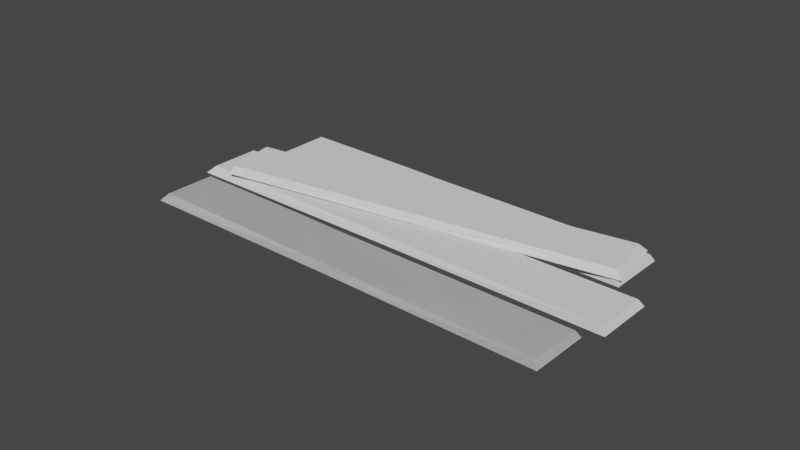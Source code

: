 # Source: PlankPile.blend  (saved by Blender 2.81.16; exported with 4.5.12 LTS)
import bpy
from mathutils import Matrix  # noqa: F401  (used for matrix-valued properties, if any)

bpy.ops.wm.read_factory_settings(use_empty=True)
scene = bpy.context.scene
scene.name = 'Scene'

# ---- collections
col_collection = bpy.data.collections.new('Collection'); scene.collection.children.link(col_collection)

# ---- world
world_world = bpy.data.worlds.new('World'); scene.world = world_world
world_world.use_nodes = True; world_world.node_tree.nodes.clear()
_N = world_world.node_tree.nodes; _L = world_world.node_tree.links
n0 = _N.new('ShaderNodeOutputWorld'); n0.name = 'World Output'; n0.location = (300, 300)
n1 = _N.new('ShaderNodeBackground'); n1.name = 'Background'; n1.location = (10, 300)
n1.inputs[0].default_value = (0.05088, 0.05088, 0.05088, 1.0)
_L.new(n1.outputs[0], n0.inputs[0])
n0.is_active_output = True
world_world.color = (0.05088, 0.05088, 0.05088)
world_world.use_sun_shadow = False
world_world.sun_shadow_jitter_overblur = 0.0

# ---- meshes
me_cube_008 = bpy.data.meshes.new('Cube.008')
me_cube_008.from_pydata([(-1.0, -0.9275, -1.0), (-1.0, -1.0, 1.0), (-1.0, 1.0, -1.0), (-1.0, 1.0, 1.0), (1.0, -0.9046, -0.9862), (1.0, -0.8075, 0.966), (1.0, 0.8407, -0.9862), (1.0, 0.8711, 0.966), (1.0, 0.8711, 0.372), (1.0, 0.8407, 0.1797), (1.0, 0.7454, 0.26), (-0.05481, 1.0, 0.2647), (-1.0, -0.9275, 0.0), (-1.0, 1.0, 0.0), (1.0, -0.8312, 0.0), (-2.631, 5.738, 0.9481), (-3.852, 3.112, -1.166), (-2.547, 3.845, 1.002), (-3.766, 1.147, -1.111), (-0.6383, 5.698, 0.9337), (-1.823, 2.97, -1.126), (-0.5629, 3.983, 0.9824), (-1.751, 1.321, -1.079), (-1.389, 2.122, -0.4514), (-1.273, 2.411, -0.2491), (-1.326, 2.396, -0.3366), (-2.373, 2.139, -0.3342), (-3.24, 4.39, -0.1081), (-3.157, 2.496, -0.05443), (-1.236, 4.296, -0.1059), (-2.702, 3.498, 1.074), (-4.005, 0.692, -1.182), (-2.619, 1.605, 1.128), (-3.918, -1.273, -1.126), (-0.7102, 3.457, 1.059), (-1.975, 0.5526, -1.138), (-0.6348, 1.742, 1.107), (-1.902, -1.096, -1.092), (-1.516, -0.2419, -0.4222), (-1.392, 0.0646, -0.2064), (-1.449, 0.04273, -0.2995), (-2.496, -0.2146, -0.2975), (-3.352, 2.06, -0.05271), (-3.269, 0.1659, 0.001011), (-1.348, 1.966, -0.05044), (-2.631, 5.738, 0.9481), (-3.852, 3.112, -1.166), (-2.547, 3.845, 1.002), (-3.766, 1.147, -1.111), (-0.6383, 5.698, 0.9337), (-1.823, 2.97, -1.126), (-0.5629, 3.983, 0.9824), (-1.751, 1.321, -1.079), (-1.389, 2.122, -0.4514), (-1.273, 2.411, -0.2491), (-1.326, 2.396, -0.3366), (-2.373, 2.139, -0.3342), (-3.24, 4.39, -0.1081), (-3.157, 2.496, -0.05443), (-1.236, 4.296, -0.1059), (-2.898, 0.9708, 0.9853), (-4.034, -1.466, -0.9813), (-2.815, -0.9226, 1.039), (-3.948, -3.431, -0.9256), (-0.9052, 0.9318, 0.972), (-2.007, -1.612, -0.9429), (-0.8297, -0.7827, 1.021), (-1.934, -3.261, -0.8961), (-1.598, -2.516, -0.3127), (-1.49, -2.245, -0.1246), (-1.54, -2.252, -0.2062), (-2.586, -2.509, -0.2035), (-3.465, -0.2835, 0.003037), (-3.381, -2.177, 0.05675), (-1.461, -0.3772, 0.005301)], [], [(12, 1, 3, 13), (2, 13, 3, 7, 8, 11, 9, 6), (6, 9, 10, 8, 7, 5, 14, 4), (14, 5, 1, 12), (2, 6, 4, 0), (7, 3, 1, 5), (8, 10, 9), (9, 11, 8), (4, 14, 12, 0), (0, 12, 13, 2), (27, 16, 18, 28), (17, 28, 18, 22, 23, 26, 24, 21), (21, 24, 25, 23, 22, 20, 29, 19), (29, 20, 16, 27), (17, 21, 19, 15), (22, 18, 16, 20), (23, 25, 24), (24, 26, 23), (19, 29, 27, 15), (15, 27, 28, 17), (42, 31, 33, 43), (32, 43, 33, 37, 38, 41, 39, 36), (36, 39, 40, 38, 37, 35, 44, 34), (44, 35, 31, 42), (32, 36, 34, 30), (37, 33, 31, 35), (38, 40, 39), (39, 41, 38), (34, 44, 42, 30), (30, 42, 43, 32), (57, 46, 48, 58), (47, 58, 48, 52, 53, 56, 54, 51), (51, 54, 55, 53, 52, 50, 59, 49), (59, 50, 46, 57), (47, 51, 49, 45), (52, 48, 46, 50), (53, 55, 54), (54, 56, 53), (49, 59, 57, 45), (45, 57, 58, 47), (72, 61, 63, 73), (62, 73, 63, 67, 68, 71, 69, 66), (66, 69, 70, 68, 67, 65, 74, 64), (74, 65, 61, 72), (62, 66, 64, 60), (67, 63, 61, 65), (68, 70, 69), (69, 71, 68), (64, 74, 72, 60), (60, 72, 73, 62)])
_uv = me_cube_008.uv_layers.new(name='UVMap')
_uv.uv.foreach_set('vector', [0.5, 0.0, 0.625, 0.0, 0.625, 0.25, 0.5, 0.25, 0.375, 0.25, 0.5, 0.25, 0.625, 0.25, 0.625, 0.5, 0.5465, 0.5, 0.5331, 0.3681, 0.5225, 0.5, 0.375, 0.5, 0.375, 0.5, 0.5225, 0.5, 0.5325, 0.5318, 0.5465, 0.5, 0.625, 0.5, 0.625, 0.75, 0.5, 0.75, 0.375, 0.75, 0.5, 0.75, 0.625, 0.75, 0.625, 1.0, 0.5, 1.0, 0.125, 0.5, 0.375, 0.5, 0.375, 0.75, 0.125, 0.75, 0.625, 0.5, 0.875, 0.5, 0.875, 0.75, 0.625, 0.75, 0.5465, 0.5, 0.5325, 0.5318, 0.5225, 0.5, 0.5225, 0.5, 0.5331, 0.3681, 0.5465, 0.5, 0.375, 0.75, 0.5, 0.75, 0.5, 1.0, 0.375, 1.0, 0.375, 0.0, 0.5, 0.0, 0.5, 0.25, 0.375, 0.25, 0.5, 0.0, 0.625, 0.0, 0.625, 0.25, 0.5, 0.25, 0.375, 0.25, 0.5, 0.25, 0.625, 0.25, 0.625, 0.5, 0.5465, 0.5, 0.5331, 0.3681, 0.5225, 0.5, 0.375, 0.5, 0.375, 0.5, 0.5225, 0.5, 0.5325, 0.5318, 0.5465, 0.5, 0.625, 0.5, 0.625, 0.75, 0.5, 0.75, 0.375, 0.75, 0.5, 0.75, 0.625, 0.75, 0.625, 1.0, 0.5, 1.0, 0.125, 0.5, 0.375, 0.5, 0.375, 0.75, 0.125, 0.75, 0.625, 0.5, 0.875, 0.5, 0.875, 0.75, 0.625, 0.75, 0.5465, 0.5, 0.5325, 0.5318, 0.5225, 0.5, 0.5225, 0.5, 0.5331, 0.3681, 0.5465, 0.5, 0.375, 0.75, 0.5, 0.75, 0.5, 1.0, 0.375, 1.0, 0.375, 0.0, 0.5, 0.0, 0.5, 0.25, 0.375, 0.25, 0.5, 0.0, 0.625, 0.0, 0.625, 0.25, 0.5, 0.25, 0.375, 0.25, 0.5, 0.25, 0.625, 0.25, 0.625, 0.5, 0.5465, 0.5, 0.5331, 0.3681, 0.5225, 0.5, 0.375, 0.5, 0.375, 0.5, 0.5225, 0.5, 0.5325, 0.5318, 0.5465, 0.5, 0.625, 0.5, 0.625, 0.75, 0.5, 0.75, 0.375, 0.75, 0.5, 0.75, 0.625, 0.75, 0.625, 1.0, 0.5, 1.0, 0.125, 0.5, 0.375, 0.5, 0.375, 0.75, 0.125, 0.75, 0.625, 0.5, 0.875, 0.5, 0.875, 0.75, 0.625, 0.75, 0.5465, 0.5, 0.5325, 0.5318, 0.5225, 0.5, 0.5225, 0.5, 0.5331, 0.3681, 0.5465, 0.5, 0.375, 0.75, 0.5, 0.75, 0.5, 1.0, 0.375, 1.0, 0.375, 0.0, 0.5, 0.0, 0.5, 0.25, 0.375, 0.25, 0.5, 0.0, 0.625, 0.0, 0.625, 0.25, 0.5, 0.25, 0.375, 0.25, 0.5, 0.25, 0.625, 0.25, 0.625, 0.5, 0.5465, 0.5, 0.5331, 0.3681, 0.5225, 0.5, 0.375, 0.5, 0.375, 0.5, 0.5225, 0.5, 0.5325, 0.5318, 0.5465, 0.5, 0.625, 0.5, 0.625, 0.75, 0.5, 0.75, 0.375, 0.75, 0.5, 0.75, 0.625, 0.75, 0.625, 1.0, 0.5, 1.0, 0.125, 0.5, 0.375, 0.5, 0.375, 0.75, 0.125, 0.75, 0.625, 0.5, 0.875, 0.5, 0.875, 0.75, 0.625, 0.75, 0.5465, 0.5, 0.5325, 0.5318, 0.5225, 0.5, 0.5225, 0.5, 0.5331, 0.3681, 0.5465, 0.5, 0.375, 0.75, 0.5, 0.75, 0.5, 1.0, 0.375, 1.0, 0.375, 0.0, 0.5, 0.0, 0.5, 0.25, 0.375, 0.25, 0.5, 0.0, 0.625, 0.0, 0.625, 0.25, 0.5, 0.25, 0.375, 0.25, 0.5, 0.25, 0.625, 0.25, 0.625, 0.5, 0.5465, 0.5, 0.5331, 0.3681, 0.5225, 0.5, 0.375, 0.5, 0.375, 0.5, 0.5225, 0.5, 0.5325, 0.5318, 0.5465, 0.5, 0.625, 0.5, 0.625, 0.75, 0.5, 0.75, 0.375, 0.75, 0.5, 0.75, 0.625, 0.75, 0.625, 1.0, 0.5, 1.0, 0.125, 0.5, 0.375, 0.5, 0.375, 0.75, 0.125, 0.75, 0.625, 0.5, 0.875, 0.5, 0.875, 0.75, 0.625, 0.75, 0.5465, 0.5, 0.5325, 0.5318, 0.5225, 0.5, 0.5225, 0.5, 0.5331, 0.3681, 0.5465, 0.5, 0.375, 0.75, 0.5, 0.75, 0.5, 1.0, 0.375, 1.0, 0.375, 0.0, 0.5, 0.0, 0.5, 0.25, 0.375, 0.25])
me_cube_008.use_remesh_fix_poles = True
me_cube_008.use_remesh_preserve_attributes = False
me_cube_008.use_mirror_vertex_groups = False
me_cube_008.update()

# ---- objects
ob_plank_004 = bpy.data.objects.new('Plank.004', me_cube_008)

# ---- transforms, parenting, visibility, modifiers, constraints
ob_plank_004.location = (0.0, 0.5929, 0.09872)
ob_plank_004.rotation_euler = (4.083, -1.562, -0.7832)
ob_plank_004.scale = (0.02092, 0.1684, 1.13)
ob_plank_004.lineart.crease_threshold = 0.0

# ---- collection membership
col_collection.objects.link(ob_plank_004)

# ---- scene / render settings (as saved in the file)
scene.frame_start = 1; scene.frame_end = 250; scene.frame_set(1)
scene.render.engine = 'BLENDER_EEVEE_NEXT'
scene.cycles.use_denoising = False
scene.cycles.samples = 128
scene.cycles.sampling_pattern = 'TABULATED_SOBOL'
scene.cycles.use_adaptive_sampling = False
scene.cycles.use_light_tree = False
scene.view_settings.view_transform = 'Filmic'
bpy.context.view_layer.update()

# ---- added for rendering (the .blend has no active camera and no usable light): camera, sun
cam_auto = bpy.data.cameras.new('AutoCamera')
cam_auto.lens = 50.0
cam_auto.sensor_width = 36.0
cam_auto.clip_end = 1000.0
ob_auto_camera = bpy.data.objects.new('AutoCamera', cam_auto)
scene.collection.objects.link(ob_auto_camera)
ob_auto_camera.location = (3.1678, -3.40433, 2.5997)
ob_auto_camera.rotation_euler = (1.09748, -7.21219e-08, 0.694738)
scene.camera = ob_auto_camera
light_auto_sun = bpy.data.lights.new('AutoSun', 'SUN')
light_auto_sun.energy = 3.0
light_auto_sun.angle = 0.0523599
ob_auto_sun = bpy.data.objects.new('AutoSun', light_auto_sun)
scene.collection.objects.link(ob_auto_sun)
ob_auto_sun.rotation_euler = (0.872665, 0.174533, 0.523599)
bpy.context.view_layer.update()

